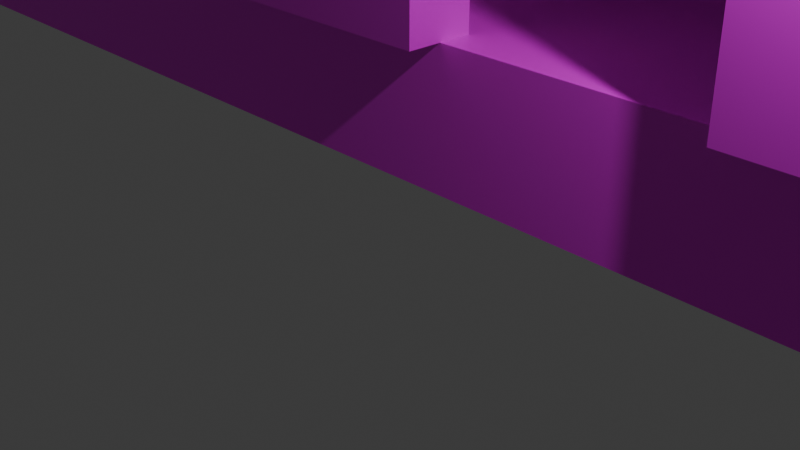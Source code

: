 # Source: Stage1.blend  (saved by Blender 5.1.29; exported with 4.5.12 LTS)
import bpy
from mathutils import Matrix  # noqa: F401  (used for matrix-valued properties, if any)

bpy.ops.wm.read_factory_settings(use_empty=True)
scene = bpy.context.scene
scene.name = 'Scene'

# ---- collections
col_collection = bpy.data.collections.new('Collection'); scene.collection.children.link(col_collection)

# ---- images (referenced by path relative to the original .blend; pixels are not part of the script)
import os
ASSET_DIR = os.environ.get("B2B_ASSET_DIR", "")  # directory of the original .blend (textures are referenced by path, not embedded)
HERE = os.path.dirname(os.path.abspath(__file__))  # packed textures are extracted next to this script under _unpacked/

def load_image(name, relpath, width, height, colorspace="sRGB"):
    """Load a texture the original file referenced (path relative to the .blend, or extracted next to this script)."""
    p = next((c for c in (os.path.join(HERE, relpath), os.path.join(ASSET_DIR, relpath)) if relpath and os.path.exists(c)), "")
    if p:
        img = bpy.data.images.load(p, check_existing=True)
        img.name = name
    else:  # same state as the original file: an image datablock whose file is absent (Cycles renders it pink)
        img = bpy.data.images.new(name, width, height)
        img.source = "FILE"
        img.filepath = "//" + (relpath or name)
    img.colorspace_settings.name = colorspace
    return img
img_ground_png = load_image('ground.png', 'ground.png', 1024, 1024, 'sRGB')
img_ground_png_001 = load_image('ground.png.001', 'ground.png', 1024, 1024, 'sRGB')

# ---- materials (node trees are filled in below, after node groups)
mat_material = bpy.data.materials.new('Material')
mat_material.alpha_threshold = 0.0
mat_material.use_backface_culling_lightprobe_volume = False
mat_material.roughness = 0.5
mat_material.line_color = (0.0, 0.0, 0.0, 1.0)
mat_material_001 = bpy.data.materials.new('Material.001')
mat_material_001.alpha_threshold = 0.0
mat_material_001.use_backface_culling_lightprobe_volume = False
mat_material_001.roughness = 0.5
mat_material_001.line_color = (0.0, 0.0, 0.0, 1.0)

# ---- material node trees
mat_material.use_nodes = True; mat_material.node_tree.nodes.clear()
_N = mat_material.node_tree.nodes; _L = mat_material.node_tree.links
n0 = _N.new('ShaderNodeOutputMaterial'); n0.name = 'Material Output'; n0.location = (200, 100)
n1 = _N.new('ShaderNodeBsdfPrincipled'); n1.name = 'Principled BSDF'; n1.location = (-200, 100)
n2 = _N.new('ShaderNodeTexImage'); n2.name = 'Image Texture'; n2.location = (-490, 80)
n2.image = img_ground_png
_L.new(n1.outputs[0], n0.inputs[0])
_L.new(n2.outputs[0], n1.inputs[0])
n0.is_active_output = True
mat_material_001.use_nodes = True; mat_material_001.node_tree.nodes.clear()
_N = mat_material_001.node_tree.nodes; _L = mat_material_001.node_tree.links
n0 = _N.new('ShaderNodeOutputMaterial'); n0.name = 'Material Output'; n0.location = (200, 100)
n1 = _N.new('ShaderNodeBsdfPrincipled'); n1.name = 'Principled BSDF'; n1.location = (-200, 100)
n2 = _N.new('ShaderNodeTexImage'); n2.name = 'Image Texture'; n2.location = (-490, 80)
n2.image = img_ground_png_001
_L.new(n1.outputs[0], n0.inputs[0])
_L.new(n2.outputs[0], n1.inputs[0])
n0.is_active_output = True

# ---- world
world_world = bpy.data.worlds.new('World'); scene.world = world_world
world_world.use_nodes = True; world_world.node_tree.nodes.clear()
_N = world_world.node_tree.nodes; _L = world_world.node_tree.links
n0 = _N.new('ShaderNodeOutputWorld'); n0.name = 'World Output'; n0.location = (200, 100)
n1 = _N.new('ShaderNodeBackground'); n1.name = 'Background'; n1.location = (-200, 100)
n1.inputs[0].default_value = (0.05088, 0.05088, 0.05088, 1.0)
_L.new(n1.outputs[0], n0.inputs[0])
n0.is_active_output = True
world_world.color = (0.05088, 0.05088, 0.05088)
world_world.sun_shadow_jitter_overblur = 0.0

# ---- cameras
cam_camera = bpy.data.cameras.new('Camera')
cam_camera.clip_end = 100.0
cam_camera.ortho_scale = 7.314

# ---- lights
light_light = bpy.data.lights.new('Light', 'POINT')
light_light.energy = 1000.0
light_light.shadow_soft_size = 0.1

# ---- meshes
me_cube = bpy.data.meshes.new('Cube')
me_cube.from_pydata([(1.0, 1.0, 1.0), (1.0, 1.0, -1.0), (1.0, -1.0, 1.0), (1.0, -1.0, -1.0), (-1.0, 1.0, 1.0), (-1.0, 1.0, -1.0), (-1.0, -1.0, 1.0), (-1.0, -1.0, -1.0)], [], [(0, 4, 6, 2), (3, 2, 6, 7), (7, 6, 4, 5), (5, 1, 3, 7), (1, 0, 2, 3), (5, 4, 0, 1)])
_uv = me_cube.uv_layers.new(name='UVMap')
_uv.uv.foreach_set('vector', [0.625, 0.5, 0.875, 0.5, 0.875, 0.75, 0.625, 0.75, 0.375, 0.75, 0.625, 0.75, 0.625, 1.0, 0.375, 1.0, 0.375, 0.0, 0.625, 0.0, 0.625, 0.25, 0.375, 0.25, 0.125, 0.5, 0.375, 0.5, 0.375, 0.75, 0.125, 0.75, 0.375, 0.5, 0.625, 0.5, 0.625, 0.75, 0.375, 0.75, 0.375, 0.25, 0.625, 0.25, 0.625, 0.5, 0.375, 0.5])
me_cube.materials.append(mat_material)
me_cube.use_mirror_vertex_groups = False
me_cube.update()
me_cube_001 = bpy.data.meshes.new('Cube.001')
me_cube_001.from_pydata([(-1.0, -1.0, -1.0), (-1.0, -1.0, 1.0), (-1.0, 1.0, -1.0), (-1.0, 1.0, 1.0), (1.0, -1.0, -1.0), (1.0, -1.0, 1.0), (1.0, 1.0, -1.0), (1.0, 1.0, 1.0)], [], [(0, 1, 3, 2), (2, 3, 7, 6), (6, 7, 5, 4), (4, 5, 1, 0), (2, 6, 4, 0), (7, 3, 1, 5)])
_uv = me_cube_001.uv_layers.new(name='UVMap')
_uv.uv.foreach_set('vector', [0.375, 0.0, 0.625, 0.0, 0.625, 0.25, 0.375, 0.25, 0.375, 0.25, 0.625, 0.25, 0.625, 0.5, 0.375, 0.5, 0.375, 0.5, 0.625, 0.5, 0.625, 0.75, 0.375, 0.75, 0.375, 0.75, 0.625, 0.75, 0.625, 1.0, 0.375, 1.0, 0.125, 0.5, 0.375, 0.5, 0.375, 0.75, 0.125, 0.75, 0.625, 0.5, 0.875, 0.5, 0.875, 0.75, 0.625, 0.75])
me_cube_001.materials.append(mat_material)
me_cube_001.update()
me_cube_002 = bpy.data.meshes.new('Cube.002')
me_cube_002.from_pydata([(-1.0, -1.0, -1.0), (-1.0, -1.0, 1.0), (-1.0, 1.0, -1.0), (-1.0, 1.0, 1.0), (1.0, -1.0, -1.0), (1.0, -1.0, 1.0), (1.0, 1.0, -1.0), (1.0, 1.0, 1.0)], [], [(0, 1, 3, 2), (2, 3, 7, 6), (6, 7, 5, 4), (4, 5, 1, 0), (2, 6, 4, 0), (7, 3, 1, 5)])
_uv = me_cube_002.uv_layers.new(name='UVMap')
_uv.uv.foreach_set('vector', [0.375, 0.0, 0.625, 0.0, 0.625, 0.25, 0.375, 0.25, 0.375, 0.25, 0.625, 0.25, 0.625, 0.5, 0.375, 0.5, 0.375, 0.5, 0.625, 0.5, 0.625, 0.75, 0.375, 0.75, 0.375, 0.75, 0.625, 0.75, 0.625, 1.0, 0.375, 1.0, 0.125, 0.5, 0.375, 0.5, 0.375, 0.75, 0.125, 0.75, 0.625, 0.5, 0.875, 0.5, 0.875, 0.75, 0.625, 0.75])
me_cube_002.materials.append(mat_material)
me_cube_002.update()
me_cube_003 = bpy.data.meshes.new('Cube.003')
me_cube_003.from_pydata([(-1.0, -1.0, -1.0), (-1.0, -1.0, 1.0), (-1.0, 1.0, -1.0), (-1.0, 1.0, 1.0), (1.0, -1.0, -1.0), (1.0, -1.0, 1.0), (1.0, 1.0, -1.0), (1.0, 1.0, 1.0)], [], [(0, 1, 3, 2), (2, 3, 7, 6), (6, 7, 5, 4), (4, 5, 1, 0), (2, 6, 4, 0), (7, 3, 1, 5)])
_uv = me_cube_003.uv_layers.new(name='UVMap')
_uv.uv.foreach_set('vector', [0.375, 0.0, 0.625, 0.0, 0.625, 0.25, 0.375, 0.25, 0.375, 0.25, 0.625, 0.25, 0.625, 0.5, 0.375, 0.5, 0.375, 0.5, 0.625, 0.5, 0.625, 0.75, 0.375, 0.75, 0.375, 0.75, 0.625, 0.75, 0.625, 1.0, 0.375, 1.0, 0.125, 0.5, 0.375, 0.5, 0.375, 0.75, 0.125, 0.75, 0.625, 0.5, 0.875, 0.5, 0.875, 0.75, 0.625, 0.75])
me_cube_003.materials.append(mat_material)
me_cube_003.update()
me_cube_004 = bpy.data.meshes.new('Cube.004')
me_cube_004.from_pydata([(-1.0, -1.0, -1.0), (-1.0, -1.0, 1.0), (-1.0, 1.0, -1.0), (-1.0, 1.0, 1.0), (1.0, -1.0, -1.0), (1.0, -1.0, 1.0), (1.0, 1.0, -1.0), (1.0, 1.0, 1.0)], [], [(0, 1, 3, 2), (2, 3, 7, 6), (6, 7, 5, 4), (4, 5, 1, 0), (2, 6, 4, 0), (7, 3, 1, 5)])
_uv = me_cube_004.uv_layers.new(name='UVMap')
_uv.uv.foreach_set('vector', [0.375, 0.0, 0.625, 0.0, 0.625, 0.25, 0.375, 0.25, 0.375, 0.25, 0.625, 0.25, 0.625, 0.5, 0.375, 0.5, 0.375, 0.5, 0.625, 0.5, 0.625, 0.75, 0.375, 0.75, 0.375, 0.75, 0.625, 0.75, 0.625, 1.0, 0.375, 1.0, 0.125, 0.5, 0.375, 0.5, 0.375, 0.75, 0.125, 0.75, 0.625, 0.5, 0.875, 0.5, 0.875, 0.75, 0.625, 0.75])
me_cube_004.materials.append(mat_material)
me_cube_004.update()
me_cube_005 = bpy.data.meshes.new('Cube.005')
me_cube_005.from_pydata([(-1.0, -1.0, -1.0), (-1.0, -1.0, 1.0), (-1.0, 1.0, -1.0), (-1.0, 1.0, 1.0), (1.0, -1.0, -1.0), (1.0, -1.0, 1.0), (1.0, 1.0, -1.0), (1.0, 1.0, 1.0)], [], [(0, 1, 3, 2), (2, 3, 7, 6), (6, 7, 5, 4), (4, 5, 1, 0), (2, 6, 4, 0), (7, 3, 1, 5)])
_uv = me_cube_005.uv_layers.new(name='UVMap')
_uv.uv.foreach_set('vector', [0.375, 0.0, 0.625, 0.0, 0.625, 0.25, 0.375, 0.25, 0.375, 0.25, 0.625, 0.25, 0.625, 0.5, 0.375, 0.5, 0.375, 0.5, 0.625, 0.5, 0.625, 0.75, 0.375, 0.75, 0.375, 0.75, 0.625, 0.75, 0.625, 1.0, 0.375, 1.0, 0.125, 0.5, 0.375, 0.5, 0.375, 0.75, 0.125, 0.75, 0.625, 0.5, 0.875, 0.5, 0.875, 0.75, 0.625, 0.75])
me_cube_005.materials.append(mat_material)
me_cube_005.update()
me_cube_006 = bpy.data.meshes.new('Cube.006')
me_cube_006.from_pydata([(-1.0, -1.0, -1.0), (-1.0, -1.0, 1.0), (-1.0, 1.0, -1.0), (-1.0, 1.0, 1.0), (1.0, -1.0, -1.0), (1.0, -1.0, 1.0), (1.0, 1.0, -1.0), (1.0, 1.0, 1.0)], [], [(0, 1, 3, 2), (2, 3, 7, 6), (6, 7, 5, 4), (4, 5, 1, 0), (2, 6, 4, 0), (7, 3, 1, 5)])
_uv = me_cube_006.uv_layers.new(name='UVMap')
_uv.uv.foreach_set('vector', [0.375, 0.0, 0.625, 0.0, 0.625, 0.25, 0.375, 0.25, 0.375, 0.25, 0.625, 0.25, 0.625, 0.5, 0.375, 0.5, 0.375, 0.5, 0.625, 0.5, 0.625, 0.75, 0.375, 0.75, 0.375, 0.75, 0.625, 0.75, 0.625, 1.0, 0.375, 1.0, 0.125, 0.5, 0.375, 0.5, 0.375, 0.75, 0.125, 0.75, 0.625, 0.5, 0.875, 0.5, 0.875, 0.75, 0.625, 0.75])
me_cube_006.materials.append(mat_material)
me_cube_006.update()
me_cube_007 = bpy.data.meshes.new('Cube.007')
me_cube_007.from_pydata([(-1.0, -1.0, -1.0), (-1.0, -1.0, 1.0), (-1.0, 1.0, -1.0), (-1.0, 1.0, 1.0), (1.0, -1.0, -1.0), (1.0, -1.0, 1.0), (1.0, 1.0, -1.0), (1.0, 1.0, 1.0)], [], [(0, 1, 3, 2), (2, 3, 7, 6), (6, 7, 5, 4), (4, 5, 1, 0), (2, 6, 4, 0), (7, 3, 1, 5)])
_uv = me_cube_007.uv_layers.new(name='UVMap')
_uv.uv.foreach_set('vector', [0.375, 0.0, 0.625, 0.0, 0.625, 0.25, 0.375, 0.25, 0.375, 0.25, 0.625, 0.25, 0.625, 0.5, 0.375, 0.5, 0.375, 0.5, 0.625, 0.5, 0.625, 0.75, 0.375, 0.75, 0.375, 0.75, 0.625, 0.75, 0.625, 1.0, 0.375, 1.0, 0.125, 0.5, 0.375, 0.5, 0.375, 0.75, 0.125, 0.75, 0.625, 0.5, 0.875, 0.5, 0.875, 0.75, 0.625, 0.75])
me_cube_007.materials.append(mat_material)
me_cube_007.update()
me_cube_008 = bpy.data.meshes.new('Cube.008')
me_cube_008.from_pydata([(-1.0, -1.0, -1.0), (-1.0, -1.0, 1.0), (-1.0, 1.0, -1.0), (-1.0, 1.0, 1.0), (1.0, -1.0, -1.0), (1.0, -1.0, 1.0), (1.0, 1.0, -1.0), (1.0, 1.0, 1.0)], [], [(0, 1, 3, 2), (2, 3, 7, 6), (6, 7, 5, 4), (4, 5, 1, 0), (2, 6, 4, 0), (7, 3, 1, 5)])
_uv = me_cube_008.uv_layers.new(name='UVMap')
_uv.uv.foreach_set('vector', [0.375, 0.0, 0.625, 0.0, 0.625, 0.25, 0.375, 0.25, 0.375, 0.25, 0.625, 0.25, 0.625, 0.5, 0.375, 0.5, 0.375, 0.5, 0.625, 0.5, 0.625, 0.75, 0.375, 0.75, 0.375, 0.75, 0.625, 0.75, 0.625, 1.0, 0.375, 1.0, 0.125, 0.5, 0.375, 0.5, 0.375, 0.75, 0.125, 0.75, 0.625, 0.5, 0.875, 0.5, 0.875, 0.75, 0.625, 0.75])
me_cube_008.materials.append(mat_material)
me_cube_008.update()
me_cube_009 = bpy.data.meshes.new('Cube.009')
me_cube_009.from_pydata([(-1.0, -1.0, -1.0), (-1.0, -1.0, 1.0), (-1.0, 1.0, -1.0), (-1.0, 1.0, 1.0), (1.0, -1.0, -1.0), (1.0, -1.0, 1.0), (1.0, 1.0, -1.0), (1.0, 1.0, 1.0)], [], [(0, 1, 3, 2), (2, 3, 7, 6), (6, 7, 5, 4), (4, 5, 1, 0), (2, 6, 4, 0), (7, 3, 1, 5)])
_uv = me_cube_009.uv_layers.new(name='UVMap')
_uv.uv.foreach_set('vector', [0.375, 0.0, 0.625, 0.0, 0.625, 0.25, 0.375, 0.25, 0.375, 0.25, 0.625, 0.25, 0.625, 0.5, 0.375, 0.5, 0.375, 0.5, 0.625, 0.5, 0.625, 0.75, 0.375, 0.75, 0.375, 0.75, 0.625, 0.75, 0.625, 1.0, 0.375, 1.0, 0.125, 0.5, 0.375, 0.5, 0.375, 0.75, 0.125, 0.75, 0.625, 0.5, 0.875, 0.5, 0.875, 0.75, 0.625, 0.75])
me_cube_009.materials.append(mat_material)
me_cube_009.update()
me_cube_010 = bpy.data.meshes.new('Cube.010')
me_cube_010.from_pydata([(-1.0, -1.0, -1.0), (-1.0, -1.0, 1.0), (-1.0, 1.0, -1.0), (-1.0, 1.0, 1.0), (1.0, -1.0, -1.0), (1.0, -1.0, 1.0), (1.0, 1.0, -1.0), (1.0, 1.0, 1.0)], [], [(0, 1, 3, 2), (2, 3, 7, 6), (6, 7, 5, 4), (4, 5, 1, 0), (2, 6, 4, 0), (7, 3, 1, 5)])
_uv = me_cube_010.uv_layers.new(name='UVMap')
_uv.uv.foreach_set('vector', [0.375, 0.0, 0.625, 0.0, 0.625, 0.25, 0.375, 0.25, 0.375, 0.25, 0.625, 0.25, 0.625, 0.5, 0.375, 0.5, 0.375, 0.5, 0.625, 0.5, 0.625, 0.75, 0.375, 0.75, 0.375, 0.75, 0.625, 0.75, 0.625, 1.0, 0.375, 1.0, 0.125, 0.5, 0.375, 0.5, 0.375, 0.75, 0.125, 0.75, 0.625, 0.5, 0.875, 0.5, 0.875, 0.75, 0.625, 0.75])
me_cube_010.materials.append(mat_material)
me_cube_010.update()
me_cube_011 = bpy.data.meshes.new('Cube.011')
me_cube_011.from_pydata([(-1.0, -1.0, -1.0), (-1.0, -1.0, 1.0), (-1.0, 1.0, -1.0), (-1.0, 1.0, 1.0), (1.0, -1.0, -1.0), (1.0, -1.0, 1.0), (1.0, 1.0, -1.0), (1.0, 1.0, 1.0)], [], [(0, 1, 3, 2), (2, 3, 7, 6), (6, 7, 5, 4), (4, 5, 1, 0), (2, 6, 4, 0), (7, 3, 1, 5)])
_uv = me_cube_011.uv_layers.new(name='UVMap')
_uv.uv.foreach_set('vector', [0.375, 0.0, 0.625, 0.0, 0.625, 0.25, 0.375, 0.25, 0.375, 0.25, 0.625, 0.25, 0.625, 0.5, 0.375, 0.5, 0.375, 0.5, 0.625, 0.5, 0.625, 0.75, 0.375, 0.75, 0.375, 0.75, 0.625, 0.75, 0.625, 1.0, 0.375, 1.0, 0.125, 0.5, 0.375, 0.5, 0.375, 0.75, 0.125, 0.75, 0.625, 0.5, 0.875, 0.5, 0.875, 0.75, 0.625, 0.75])
me_cube_011.materials.append(mat_material)
me_cube_011.update()
me_cube_012 = bpy.data.meshes.new('Cube.012')
me_cube_012.from_pydata([(-1.0, -1.0, -1.0), (-1.0, -1.0, 1.0), (-1.0, 1.0, -1.0), (-1.0, 1.0, 1.0), (1.0, -1.0, -1.0), (1.0, -1.0, 1.0), (1.0, 1.0, -1.0), (1.0, 1.0, 1.0)], [], [(0, 1, 3, 2), (2, 3, 7, 6), (6, 7, 5, 4), (4, 5, 1, 0), (2, 6, 4, 0), (7, 3, 1, 5)])
_uv = me_cube_012.uv_layers.new(name='UVMap')
_uv.uv.foreach_set('vector', [0.375, 0.0, 0.625, 0.0, 0.625, 0.25, 0.375, 0.25, 0.375, 0.25, 0.625, 0.25, 0.625, 0.5, 0.375, 0.5, 0.375, 0.5, 0.625, 0.5, 0.625, 0.75, 0.375, 0.75, 0.375, 0.75, 0.625, 0.75, 0.625, 1.0, 0.375, 1.0, 0.125, 0.5, 0.375, 0.5, 0.375, 0.75, 0.125, 0.75, 0.625, 0.5, 0.875, 0.5, 0.875, 0.75, 0.625, 0.75])
me_cube_012.materials.append(mat_material)
me_cube_012.update()
me_cube_013 = bpy.data.meshes.new('Cube.013')
me_cube_013.from_pydata([(1.0, 1.0, 1.0), (1.0, 1.0, -1.0), (1.0, -1.0, 1.0), (1.0, -1.0, -1.0), (-1.0, 1.0, 1.0), (-1.0, 1.0, -1.0), (-1.0, -1.0, 1.0), (-1.0, -1.0, -1.0)], [], [(0, 4, 6, 2), (3, 2, 6, 7), (7, 6, 4, 5), (5, 1, 3, 7), (1, 0, 2, 3), (5, 4, 0, 1)])
_uv = me_cube_013.uv_layers.new(name='UVMap')
_uv.uv.foreach_set('vector', [0.625, 0.5, 0.875, 0.5, 0.875, 0.75, 0.625, 0.75, 0.375, 0.75, 0.625, 0.75, 0.625, 1.0, 0.375, 1.0, 0.375, 0.0, 0.625, 0.0, 0.625, 0.25, 0.375, 0.25, 0.125, 0.5, 0.375, 0.5, 0.375, 0.75, 0.125, 0.75, 0.375, 0.5, 0.625, 0.5, 0.625, 0.75, 0.375, 0.75, 0.375, 0.25, 0.625, 0.25, 0.625, 0.5, 0.375, 0.5])
me_cube_013.materials.append(mat_material_001)
me_cube_013.use_mirror_vertex_groups = False
me_cube_013.update()

# ---- objects
ob_cube = bpy.data.objects.new('Cube', me_cube)
ob_light = bpy.data.objects.new('Light', light_light)
ob_camera = bpy.data.objects.new('Camera', cam_camera)
ob_cube_001 = bpy.data.objects.new('Cube.001', me_cube_001)
ob_cube_002 = bpy.data.objects.new('Cube.002', me_cube_002)
ob_cube_003 = bpy.data.objects.new('Cube.003', me_cube_003)
ob_cube_004 = bpy.data.objects.new('Cube.004', me_cube_004)
ob_cube_005 = bpy.data.objects.new('Cube.005', me_cube_005)
ob_cube_006 = bpy.data.objects.new('Cube.006', me_cube_006)
ob_cube_007 = bpy.data.objects.new('Cube.007', me_cube_007)
ob_cube_008 = bpy.data.objects.new('Cube.008', me_cube_008)
ob_cube_009 = bpy.data.objects.new('Cube.009', me_cube_009)
ob_cube_010 = bpy.data.objects.new('Cube.010', me_cube_010)
ob_cube_011 = bpy.data.objects.new('Cube.011', me_cube_011)
ob_cube_012 = bpy.data.objects.new('Cube.012', me_cube_012)
ob_cube_013 = bpy.data.objects.new('Cube.013', me_cube_013)

# ---- transforms, parenting, visibility, modifiers, constraints
ob_cube.location = (0.3939, 22.22, -1.192e-07)
ob_cube.rotation_euler = (0.0, -0.0, -1.573)
ob_cube.scale = (20.0, 20.0, 1.0)
ob_cube.lock_rotations_4d = False
ob_cube.empty_display_type = 'ARROWS'
ob_cube.lineart.crease_threshold = 0.0
ob_light.location = (4.076, 1.005, 5.904)
ob_light.rotation_euler = (0.6503, 0.05522, 1.866)
ob_light.lock_rotations_4d = False
ob_light.empty_display_type = 'ARROWS'
ob_light.color = (0.0, 0.0, 0.0, 0.0)
ob_light.lineart.crease_threshold = 0.0
ob_camera.location = (7.359, -6.926, 4.958)
ob_camera.rotation_euler = (1.109, 0.0, 0.8149)
ob_camera.lock_rotations_4d = False
ob_camera.empty_display_type = 'ARROWS'
ob_camera.color = (0.0, 0.0, 0.0, 0.0)
ob_camera.display_type = 'WIRE'
ob_camera.lineart.crease_threshold = 0.0
ob_cube_001.location = (20.39, 22.17, 4.0)
ob_cube_001.rotation_euler = (0.0, -0.0, -1.573)
ob_cube_001.scale = (20.0, 0.5, 3.0)
ob_cube_002.location = (-19.61, 22.26, 4.0)
ob_cube_002.rotation_euler = (0.0, -0.0, -1.573)
ob_cube_002.scale = (20.0, 0.5, 3.0)
ob_cube_003.location = (0.4364, 42.22, 4.0)
ob_cube_003.rotation_euler = (0.0, -0.0, -3.144)
ob_cube_003.scale = (20.0, 0.5, 3.0)
ob_cube_004.location = (-11.65, 2.242, 4.0)
ob_cube_004.rotation_euler = (0.0, -0.0, -3.144)
ob_cube_004.scale = (10.0, 0.5, 3.0)
ob_cube_005.location = (12.35, 2.191, 4.0)
ob_cube_005.rotation_euler = (0.0, -0.0, -3.144)
ob_cube_005.scale = (10.0, 0.5, 3.0)
ob_cube_006.location = (3.373, 12.21, 4.0)
ob_cube_006.rotation_euler = (0.0, -0.0, -3.144)
ob_cube_006.scale = (10.0, 0.5, 3.0)
ob_cube_007.location = (13.39, 21.45, 4.0)
ob_cube_007.rotation_euler = (0.0, -0.0, -1.573)
ob_cube_007.scale = (10.0, 0.5, 3.0)
ob_cube_008.location = (-4.627, 12.23, 4.0)
ob_cube_008.rotation_euler = (0.0, -0.0, -1.573)
ob_cube_008.scale = (10.0, 0.5, 3.0)
ob_cube_009.location = (4.415, 32.21, 4.0)
ob_cube_009.rotation_euler = (0.0, -0.0, -1.573)
ob_cube_009.scale = (10.0, 0.5, 3.0)
ob_cube_010.location = (-0.587, 31.21, 4.0)
ob_cube_010.rotation_euler = (0.0, -0.0, -3.144)
ob_cube_010.scale = (5.0, 0.5, 3.0)
ob_cube_011.location = (-9.615, 18.24, 4.0)
ob_cube_011.rotation_euler = (0.0, -0.0, -3.144)
ob_cube_011.scale = (5.0, 0.5, 3.0)
ob_cube_012.location = (-11.57, 37.24, 4.0)
ob_cube_012.rotation_euler = (0.0, -0.0, -1.573)
ob_cube_012.scale = (5.0, 0.5, 3.0)
ob_cube_013.location = (0.3939, 22.22, 8.0)
ob_cube_013.rotation_euler = (0.0, -0.0, -1.573)
ob_cube_013.scale = (20.0, 20.0, 1.0)
ob_cube_013.lock_rotations_4d = False
ob_cube_013.empty_display_type = 'ARROWS'
ob_cube_013.lineart.crease_threshold = 0.0

# ---- collection membership
col_collection.objects.link(ob_cube)
col_collection.objects.link(ob_light)
col_collection.objects.link(ob_camera)
col_collection.objects.link(ob_cube_001)
col_collection.objects.link(ob_cube_002)
col_collection.objects.link(ob_cube_003)
col_collection.objects.link(ob_cube_004)
col_collection.objects.link(ob_cube_005)
col_collection.objects.link(ob_cube_006)
col_collection.objects.link(ob_cube_007)
col_collection.objects.link(ob_cube_008)
col_collection.objects.link(ob_cube_009)
col_collection.objects.link(ob_cube_010)
col_collection.objects.link(ob_cube_011)
col_collection.objects.link(ob_cube_012)
col_collection.objects.link(ob_cube_013)

# ---- scene / render settings (as saved in the file)
scene.camera = ob_camera
scene.frame_start = 1; scene.frame_end = 250; scene.frame_set(69)
scene.render.engine = 'BLENDER_EEVEE_NEXT'
scene.render.bake_bias = 0.0
scene.render.bake_samples = 0
scene.cycles.sampling_pattern = 'TABULATED_SOBOL'
scene.eevee.use_volume_custom_range = False
bpy.context.view_layer.update()
